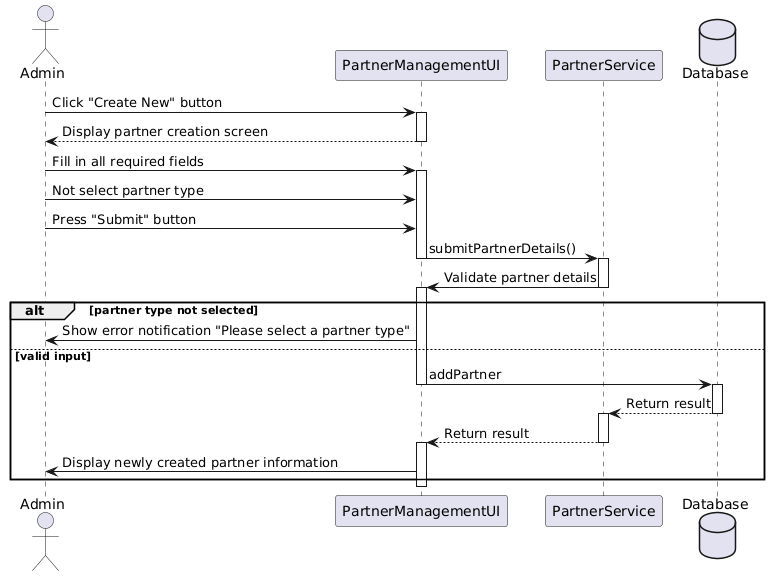

The diagram above was rendered by PlantUML. Its source (embedded in the PNG):
@startuml
actor Admin
participant "PartnerManagementUI" as PMUI
participant "PartnerService" as PS
database "Database"

Admin -> PMUI : Click "Create New" button
activate PMUI
PMUI --> Admin : Display partner creation screen
deactivate PMUI
Admin -> PMUI : Fill in all required fields
activate PMUI
Admin -> PMUI : Not select partner type
Admin -> PMUI : Press "Submit" button
PMUI -> PS : submitPartnerDetails()
deactivate PMUI
activate PS
PS -> PMUI : Validate partner details
deactivate PS
activate PMUI

alt partner type not selected
    PMUI -> Admin : Show error notification "Please select a partner type"
else valid input
    PMUI -> Database : addPartner
    deactivate PMUI
    activate Database
    Database --> PS : Return result
    deactivate Database
    activate PS
    PS --> PMUI : Return result
    deactivate PS
    activate PMUI
    PMUI -> Admin : Display newly created partner information
end
deactivate PMUI
@enduml